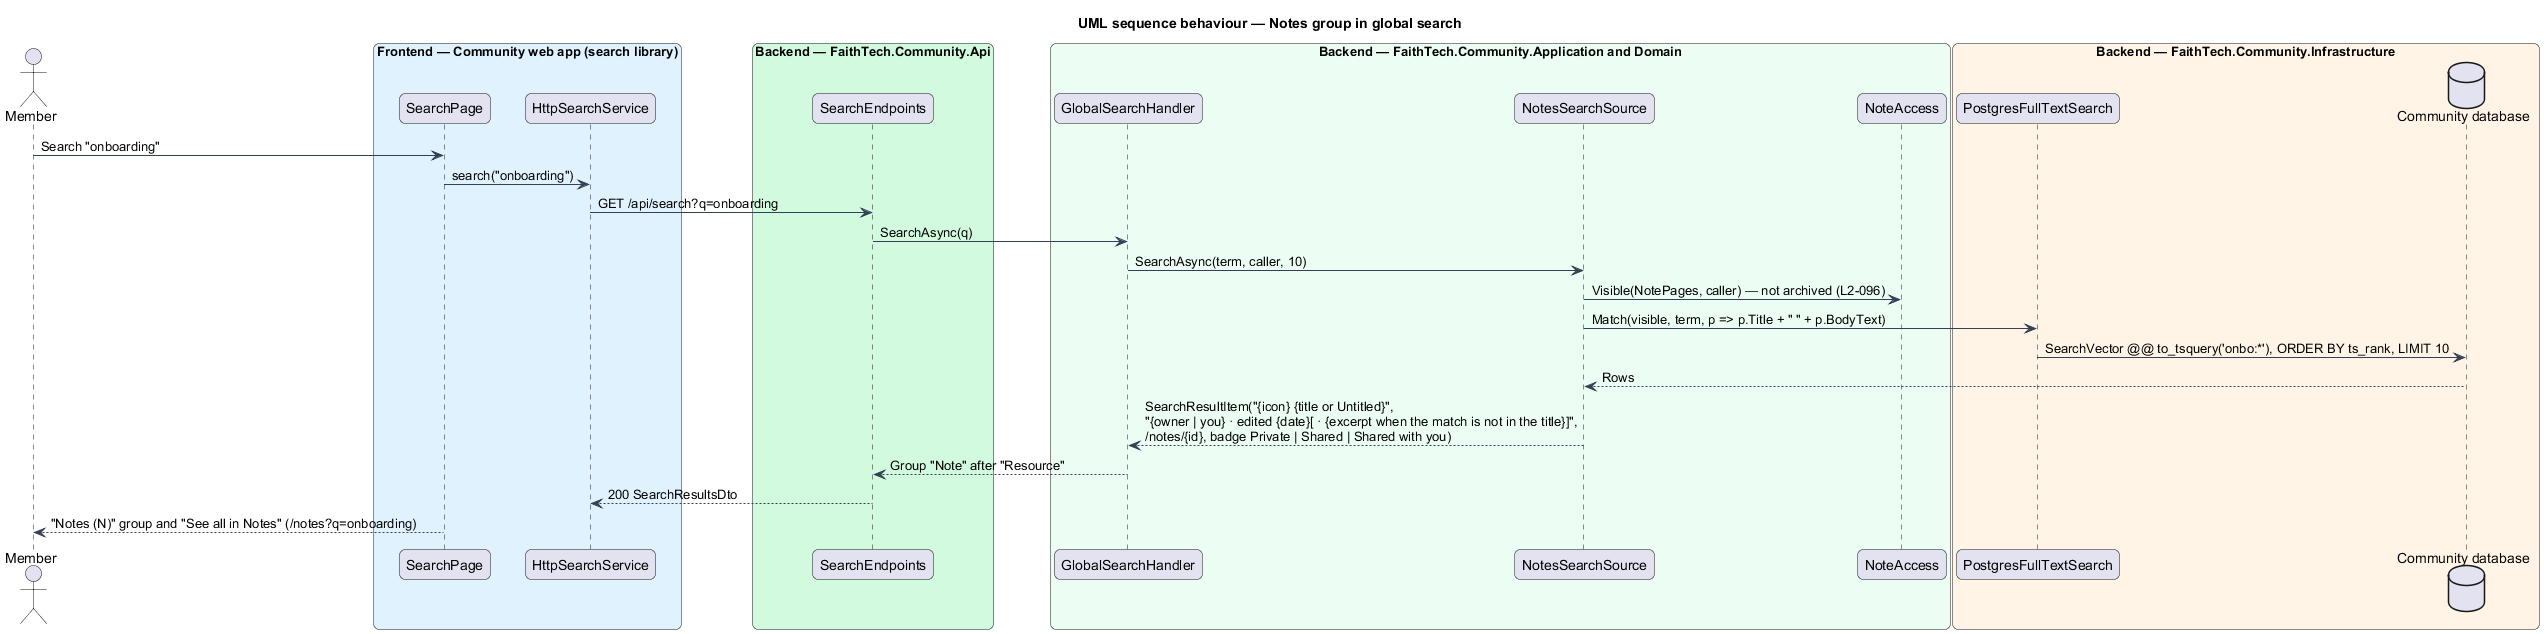

The diagram above was rendered by PlantUML. Its source (embedded in the PNG):
@startuml
title UML sequence behaviour — Notes group in global search
skinparam backgroundColor #FFFFFF
skinparam shadowing false
skinparam roundcorner 12
skinparam defaultFontName Arial
skinparam ArrowColor #344054
skinparam rectangle {
  BorderColor #344054
  FontColor #101828
}
skinparam package {
  BorderColor #667085
  FontColor #101828
  BackgroundColor #F9FAFB
}
actor "Member" as actor
box "Frontend — Community web app (search library)" #E0F2FE
  participant "SearchPage" as page
  participant "HttpSearchService" as svc
end box
box "Backend — FaithTech.Community.Api" #D1FADF
  participant "SearchEndpoints" as ep
end box
box "Backend — FaithTech.Community.Application and Domain" #ECFDF3
  participant "GlobalSearchHandler" as gs
  participant "NotesSearchSource" as src
  participant "NoteAccess" as acc
end box
box "Backend — FaithTech.Community.Infrastructure" #FFF4E5
  participant "PostgresFullTextSearch" as fts
  database "Community database" as db
end box
actor -> page : Search "onboarding"
page -> svc : search("onboarding")
svc -> ep : GET /api/search?q=onboarding
ep -> gs : SearchAsync(q)
gs -> src : SearchAsync(term, caller, 10)
src -> acc : Visible(NotePages, caller) — not archived (L2-096)
src -> fts : Match(visible, term, p => p.Title + " " + p.BodyText)
fts -> db : SearchVector @@ to_tsquery('onbo:*'), ORDER BY ts_rank, LIMIT 10
db --> src : Rows
src --> gs : SearchResultItem("{icon} {title or Untitled}",\n"{owner | you} · edited {date}[ · {excerpt when the match is not in the title}]",\n/notes/{id}, badge Private | Shared | Shared with you)
gs --> ep : Group "Note" after "Resource"
ep --> svc : 200 SearchResultsDto
page --> actor : "Notes (N)" group and "See all in Notes" (/notes?q=onboarding)
@enduml